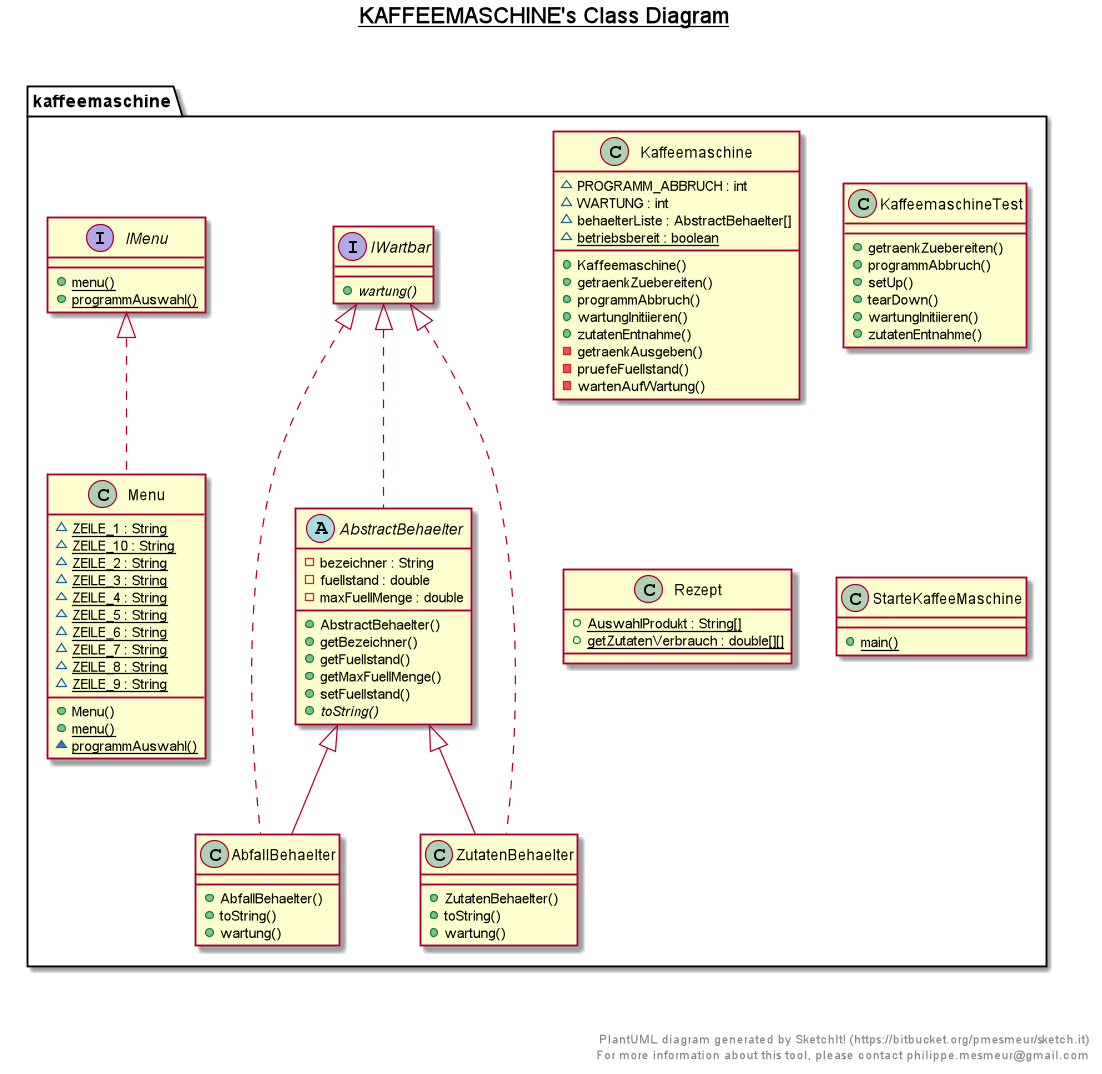

The diagram above was rendered by PlantUML. Its source (embedded in the PNG):
@startuml

title __KAFFEEMASCHINE's Class Diagram__\n

  namespace kaffeemaschine {
    class kaffeemaschine.AbfallBehaelter {
        + AbfallBehaelter()
        + toString()
        + wartung()
    }
  }
  

  namespace kaffeemaschine {
    abstract class kaffeemaschine.AbstractBehaelter {
        - bezeichner : String
        - fuellstand : double
        - maxFuellMenge : double
        + AbstractBehaelter()
        + getBezeichner()
        + getFuellstand()
        + getMaxFuellMenge()
        + setFuellstand()
        {abstract} + toString()
    }
  }
  

  namespace kaffeemaschine {
    interface kaffeemaschine.IMenu {
        {static} + menu()
        {static} + programmAuswahl()
    }
  }
  

  namespace kaffeemaschine {
    interface kaffeemaschine.IWartbar {
        {abstract} + wartung()
    }
  }
  

  namespace kaffeemaschine {
    class kaffeemaschine.Kaffeemaschine {
        ~ PROGRAMM_ABBRUCH : int
        ~ WARTUNG : int
        ~ behaelterListe : AbstractBehaelter[]
        {static} ~ betriebsbereit : boolean
        + Kaffeemaschine()
        + getraenkZuebereiten()
        + programmAbbruch()
        + wartungInitiieren()
        + zutatenEntnahme()
        - getraenkAusgeben()
        - pruefeFuellstand()
        - wartenAufWartung()
    }
  }
  

  namespace kaffeemaschine {
    class kaffeemaschine.KaffeemaschineTest {
        + getraenkZuebereiten()
        + programmAbbruch()
        + setUp()
        + tearDown()
        + wartungInitiieren()
        + zutatenEntnahme()
    }
  }
  

  namespace kaffeemaschine {
    class kaffeemaschine.Menu {
        {static} ~ ZEILE_1 : String
        {static} ~ ZEILE_10 : String
        {static} ~ ZEILE_2 : String
        {static} ~ ZEILE_3 : String
        {static} ~ ZEILE_4 : String
        {static} ~ ZEILE_5 : String
        {static} ~ ZEILE_6 : String
        {static} ~ ZEILE_7 : String
        {static} ~ ZEILE_8 : String
        {static} ~ ZEILE_9 : String
        + Menu()
        {static} + menu()
        {static} ~ programmAuswahl()
    }
  }
  

  namespace kaffeemaschine {
    class kaffeemaschine.Rezept {
        {static} + AuswahlProdukt : String[]
        {static} + getZutatenVerbrauch : double[][]
    }
  }
  

  namespace kaffeemaschine {
    class kaffeemaschine.StarteKaffeeMaschine {
        {static} + main()
    }
  }
  

  namespace kaffeemaschine {
    class kaffeemaschine.ZutatenBehaelter {
        + ZutatenBehaelter()
        + toString()
        + wartung()
    }
  }
  

  kaffeemaschine.AbfallBehaelter .up.|> kaffeemaschine.IWartbar
  kaffeemaschine.AbfallBehaelter -up-|> kaffeemaschine.AbstractBehaelter
  kaffeemaschine.AbstractBehaelter .up.|> kaffeemaschine.IWartbar
  kaffeemaschine.Menu .up.|> kaffeemaschine.IMenu
  kaffeemaschine.ZutatenBehaelter .up.|> kaffeemaschine.IWartbar
  kaffeemaschine.ZutatenBehaelter -up-|> kaffeemaschine.AbstractBehaelter


right footer


PlantUML diagram generated by SketchIt! (https://bitbucket.org/pmesmeur/sketch.it)
For more information about this tool, please contact philippe.mesmeur@gmail.com
endfooter

@enduml